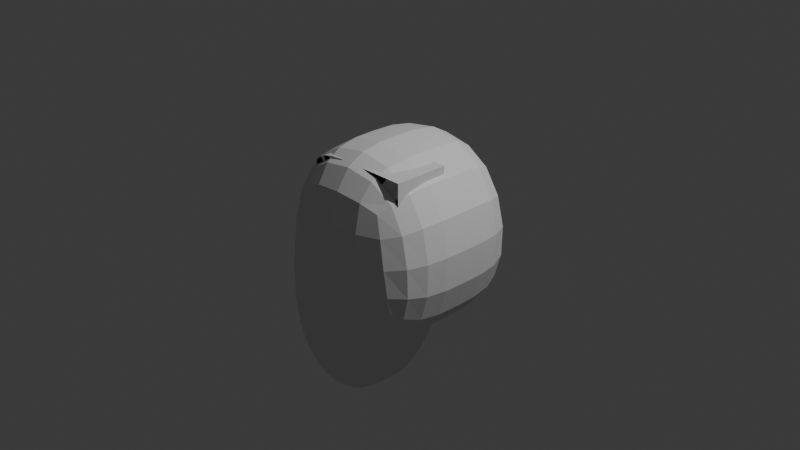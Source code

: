 # Source: head.blend  (saved by Blender 4.3.34; exported with 4.5.12 LTS)
import bpy
from mathutils import Matrix  # noqa: F401  (used for matrix-valued properties, if any)

bpy.ops.wm.read_factory_settings(use_empty=True)
scene = bpy.context.scene
scene.name = 'Scene'

# ---- collections
col_collection = bpy.data.collections.new('Collection'); scene.collection.children.link(col_collection)
col_ref = bpy.data.collections.new('ref'); scene.collection.children.link(col_ref)
col_physics_hat = bpy.data.collections.new('physics_hat'); scene.collection.children.link(col_physics_hat)
col_constraints = bpy.data.collections.new('constraints'); col_physics_hat.children.link(col_constraints)
col_model = bpy.data.collections.new('model'); scene.collection.children.link(col_model)

# ---- materials (node trees are filled in below, after node groups)
mat_material = bpy.data.materials.new('Material')
mat_material.alpha_threshold = 0.0
mat_material.roughness = 0.5
mat_material.line_color = (0.0, 0.0, 0.0, 1.0)

# ---- material node trees
mat_material.use_nodes = True; mat_material.node_tree.nodes.clear()
_N = mat_material.node_tree.nodes; _L = mat_material.node_tree.links
n0 = _N.new('ShaderNodeOutputMaterial'); n0.name = 'Material Output'; n0.location = (300, 300)
n1 = _N.new('ShaderNodeBsdfPrincipled'); n1.name = 'Principled BSDF'; n1.location = (10, 300)
n1.inputs[3].default_value = 1.45
_L.new(n1.outputs[0], n0.inputs[0])
n0.is_active_output = True

# ---- world
world_world = bpy.data.worlds.new('World'); scene.world = world_world
world_world.use_nodes = True; world_world.node_tree.nodes.clear()
_N = world_world.node_tree.nodes; _L = world_world.node_tree.links
n0 = _N.new('ShaderNodeOutputWorld'); n0.name = 'World Output'; n0.location = (300, 300)
n1 = _N.new('ShaderNodeBackground'); n1.name = 'Background'; n1.location = (10, 300)
n1.inputs[0].default_value = (0.05088, 0.05088, 0.05088, 1.0)
_L.new(n1.outputs[0], n0.inputs[0])
n0.is_active_output = True
world_world.color = (0.05088, 0.05088, 0.05088)
world_world.sun_shadow_jitter_overblur = 0.0

# ---- cameras
cam_camera = bpy.data.cameras.new('Camera')
cam_camera.clip_end = 100.0
cam_camera.ortho_scale = 7.314

# ---- lights
light_light = bpy.data.lights.new('Light', 'POINT')
light_light.energy = 1000.0
light_light.shadow_soft_size = 0.1

# ---- meshes
me_cube_003 = bpy.data.meshes.new('Cube.003')
me_cube_003.from_pydata([(-1.0, -1.0, 0.0), (-1.0, -1.0, 2.0), (-1.0, 1.0, 0.0), (-1.0, 1.0, 2.0), (1.0, -1.0, 0.0), (1.0, -1.0, 2.0), (1.0, 1.0, 0.0), (1.0, 1.0, 2.0)], [], [(0, 1, 3, 2), (2, 3, 7, 6), (6, 7, 5, 4), (4, 5, 1, 0), (2, 6, 4, 0), (7, 3, 1, 5)])
_uv = me_cube_003.uv_layers.new(name='UVMap')
_uv.uv.foreach_set('vector', [0.375, 0.0, 0.625, 0.0, 0.625, 0.25, 0.375, 0.25, 0.375, 0.25, 0.625, 0.25, 0.625, 0.5, 0.375, 0.5, 0.375, 0.5, 0.625, 0.5, 0.625, 0.75, 0.375, 0.75, 0.375, 0.75, 0.625, 0.75, 0.625, 1.0, 0.375, 1.0, 0.125, 0.5, 0.375, 0.5, 0.375, 0.75, 0.125, 0.75, 0.625, 0.5, 0.875, 0.5, 0.875, 0.75, 0.625, 0.75])
me_cube_003.update()
me_cube_004 = bpy.data.meshes.new('Cube.004')
me_cube_004.from_pydata([(-1.0, -1.0, 0.0), (-1.0, -1.0, 2.0), (-1.0, 1.0, 0.0), (-1.0, 1.0, 2.0), (1.0, -1.0, 0.0), (1.0, -1.0, 2.0), (1.0, 1.0, 0.0), (1.0, 1.0, 2.0)], [], [(0, 1, 3, 2), (2, 3, 7, 6), (6, 7, 5, 4), (4, 5, 1, 0), (2, 6, 4, 0), (7, 3, 1, 5)])
_uv = me_cube_004.uv_layers.new(name='UVMap')
_uv.uv.foreach_set('vector', [0.375, 0.0, 0.625, 0.0, 0.625, 0.25, 0.375, 0.25, 0.375, 0.25, 0.625, 0.25, 0.625, 0.5, 0.375, 0.5, 0.375, 0.5, 0.625, 0.5, 0.625, 0.75, 0.375, 0.75, 0.375, 0.75, 0.625, 0.75, 0.625, 1.0, 0.375, 1.0, 0.125, 0.5, 0.375, 0.5, 0.375, 0.75, 0.125, 0.75, 0.625, 0.5, 0.875, 0.5, 0.875, 0.75, 0.625, 0.75])
me_cube_004.update()
me_cube = bpy.data.meshes.new('Cube')
me_cube.from_pydata([(1.0, 0.0, 1.0), (1.0, 0.0, -1.0), (1.0, -0.9648, 1.0), (1.0, -0.9648, -1.0), (-1.0, 0.0, 1.0), (-1.0, -0.005005, -1.0), (-1.0, -0.9648, 1.0), (-1.0, -0.9648, -0.9742), (-0.9148, 0.0, -1.885), (-0.9067, -0.9648, -1.902), (-5.732e-18, -0.9648, -0.9742), (0.0, 0.0, -1.0), (0.0, -0.9648, 1.0), (-1.0, -0.9648, 0.01291), (1.0, -0.9648, 0.0), (0.0, 0.0, 1.0), (0.0, -0.9648, 0.006453), (1.0, 0.0, 0.0), (-1.0, -0.002502, 0.0)], [], [(12, 6, 4, 15), (3, 14, 2, 12, 6, 13, 7, 10), (5, 18, 13, 7), (3, 1, 17, 14), (9, 7, 10), (8, 5, 7, 9), (10, 11, 1, 3), (8, 9, 10, 11), (2, 14, 16, 12), (3, 14, 16, 10), (17, 0, 2, 14), (0, 2, 12, 15), (13, 18, 4, 6), (7, 13, 6, 12, 16, 10)])
_uv = me_cube.uv_layers.new(name='UVMap')
_uv.uv.foreach_set('vector', [0.0, 0.0, 0.0, 0.0, 0.0, 0.0, 0.0, 0.0, 0.375, 0.75, 0.5, 0.75, 0.625, 0.75, 0.625, 0.875, 0.625, 1.0, 0.5, 1.0, 0.375, 1.0, 0.375, 0.875, 0.0, 0.0, 0.0, 0.0, 0.0, 0.0, 0.0, 0.0, 0.375, 0.75, 0.375, 0.5, 0.0, 0.0, 0.5, 0.75, 0.0, 0.0, 0.0, 0.0, 0.0, 0.0, 0.0, 0.0, 0.0, 0.0, 0.0, 0.0, 0.0, 0.0, 0.375, 0.875, 0.0, 0.0, 0.375, 0.5, 0.375, 0.75, 0.0, 0.0, 0.0, 0.0, 0.375, 0.875, 0.0, 0.0, 0.625, 0.75, 0.5, 0.75, 0.0, 0.0, 0.75, 0.75, 0.375, 0.75, 0.5, 0.75, 0.0, 0.0, 0.375, 0.875, 0.0, 0.0, 0.0, 0.0, 0.0, 0.0, 0.0, 0.0, 0.0, 0.0, 0.0, 0.0, 0.625, 0.875, 0.0, 0.0, 0.0, 0.0, 0.0, 0.0, 0.0, 0.0, 0.0, 0.0, 0.375, 1.0, 0.5, 1.0, 0.625, 1.0, 0.75, 0.75, 0.0, 0.0, 0.375, 0.875])
me_cube.materials.append(mat_material)
me_cube.use_mirror_vertex_groups = False
me_cube.update()
me_cube_002 = bpy.data.meshes.new('Cube.002')
me_cube_002.from_pydata([(-1.0, -1.0, -1.428), (-1.0, -1.0, 0.5716), (-1.0, 1.0, -1.428), (-1.0, 1.0, 0.5716), (1.0, -1.0, -1.428), (1.0, -1.0, 0.5716), (1.0, 1.0, -1.428), (1.0, 1.0, 0.5716), (-1.0, -2.0, 1.0), (-1.0, -2.0, 5.0), (-1.0, 2.0, 1.0), (-1.0, 2.0, 5.0), (3.0, -2.0, 1.0), (3.0, -2.0, 5.0), (3.0, 2.0, 1.0), (3.0, 2.0, 5.0), (1.0, -2.0, 1.0), (1.0, 2.0, 1.0)], [(17, 10)], [(0, 8, 10, 2), (2, 6, 4, 0), (8, 0, 4, 16), (8, 9, 11, 10), (14, 15, 13, 12), (12, 13, 9, 8, 16), (14, 12, 16, 17), (15, 11, 9, 13), (17, 16, 4, 6)])
_uv = me_cube_002.uv_layers.new(name='UVMap')
_uv.uv.foreach_set('vector', [0.0, 0.0, 0.0, 0.0, 0.375, 0.25, 0.125, 0.5, 0.125, 0.5, 0.375, 0.5, 0.375, 0.75, 0.125, 0.75, 0.0, 0.0, 0.0, 0.0, 0.0, 0.0, 0.0, 0.0, 0.375, 0.0, 0.625, 0.0, 0.625, 0.25, 0.375, 0.25, 0.375, 0.5, 0.625, 0.5, 0.625, 0.75, 0.375, 0.75, 0.375, 0.75, 0.625, 0.75, 0.625, 1.0, 0.375, 1.0, 0.375, 0.875, 0.375, 0.5, 0.375, 0.75, 0.375, 0.875, 0.375, 0.375, 0.625, 0.5, 0.875, 0.5, 0.875, 0.75, 0.625, 0.75, 0.375, 0.375, 0.375, 0.875, 0.0, 0.0, 0.375, 0.5])
me_cube_002.update()
arm_armature_001 = bpy.data.armatures.new('Armature.001')  # bones are not reproduced

# ---- objects
ob_light = bpy.data.objects.new('Light', light_light)
ob_camera = bpy.data.objects.new('Camera', cam_camera)
ob_empty = bpy.data.objects.new('Empty', None)
ob_start_cube = bpy.data.objects.new('start_cube', me_cube_003)
ob_end_cube = bpy.data.objects.new('end_cube', me_cube_004)
ob_armature = bpy.data.objects.new('Armature', arm_armature_001)
ob_point = bpy.data.objects.new('point', None)
ob_spring = bpy.data.objects.new('spring', None)
ob_bad_head = bpy.data.objects.new('bad_head', me_cube)
ob_cube_001 = bpy.data.objects.new('Cube.001', me_cube_002)

# ---- transforms, parenting, visibility, modifiers, constraints
ob_light.location = (4.076, 1.005, 5.904)
ob_light.rotation_euler = (0.6503, 0.05522, 1.866)
ob_light.lock_rotations_4d = False
ob_light.empty_display_type = 'ARROWS'
ob_light.color = (0.0, 0.0, 0.0, 0.0)
ob_light.lineart.crease_threshold = 0.0
ob_camera.location = (7.359, -6.926, 4.958)
ob_camera.rotation_euler = (1.109, 0.0, 0.8149)
ob_camera.lock_rotations_4d = False
ob_camera.empty_display_type = 'ARROWS'
ob_camera.color = (0.0, 0.0, 0.0, 0.0)
ob_camera.display_type = 'WIRE'
ob_camera.lineart.crease_threshold = 0.0
ob_empty.location = (0.0, 3.144e-08, 0.0)
ob_empty.rotation_euler = (1.571, 0.0, 3.142)
ob_empty.empty_display_type = 'IMAGE'
ob_empty.empty_display_size = 5.0
ob_empty.empty_image_depth = 'BACK'
ob_empty.show_empty_image_perspective = False
ob_empty.empty_image_side = 'FRONT'
ob_start_cube.location = (0.0, 0.0, 0.0)
ob_start_cube.scale = (0.1116, 0.1116, 0.1116)
ob_end_cube.location = (0.0, -1.232, 0.0)
ob_end_cube.scale = (0.1116, 0.1116, 0.1116)
ob_armature.location = (0.0, 0.0, 0.0)
ob_armature.scale = (0.1003, 0.1003, 0.1003)
ob_point.location = (1.638e-16, -0.6105, 0.7377)
ob_point.empty_display_type = 'ARROWS'
ob_spring.location = (0.0, -0.616, 0.0)
ob_spring.empty_display_type = 'ARROWS'
ob_bad_head.location = (0.0, 0.0, 0.1558)
ob_bad_head.scale = (0.6218, 0.6218, 0.6218)
ob_bad_head.lock_rotations_4d = False
ob_bad_head.empty_display_type = 'ARROWS'
ob_bad_head.lineart.crease_threshold = 0.0
_m = ob_bad_head.modifiers.new('Subdivision', 'SUBSURF')
_m.levels = 2
_m.use_creases = False
_m.use_limit_surface = False
ob_cube_001.location = (-0.5, -3.453e-08, -1.5)
ob_cube_001.scale = (0.5, 0.5, 0.5)
_m = ob_cube_001.modifiers.new('Mirror', 'MIRROR')
_m.use_axis = (False, True, False)
_m.use_bisect_axis = (False, True, False)
_m.use_bisect_flip_axis = (False, True, False)
_m = ob_cube_001.modifiers.new('Subdivision', 'SUBSURF')
_m.levels = 2

# ---- collection membership
col_collection.objects.link(ob_light)
col_collection.objects.link(ob_camera)
col_ref.objects.link(ob_empty)
col_physics_hat.objects.link(ob_start_cube)
col_physics_hat.objects.link(ob_end_cube)
col_physics_hat.objects.link(ob_armature)
col_constraints.objects.link(ob_point)
col_constraints.objects.link(ob_spring)
col_model.objects.link(ob_bad_head)
col_model.objects.link(ob_cube_001)
def _layer_coll(name, lc=None):
    lc = lc or bpy.context.view_layer.layer_collection
    for c in lc.children:
        if c.name == name: return c
        r = _layer_coll(name, c)
        if r: return r
_layer_coll('physics_hat').exclude = True
_layer_coll('constraints').exclude = True

# ---- scene / render settings (as saved in the file)
scene.camera = ob_camera
scene.frame_start = 1; scene.frame_end = 344; scene.frame_set(151)
scene.render.engine = 'BLENDER_EEVEE_NEXT'
bpy.context.view_layer.update()
